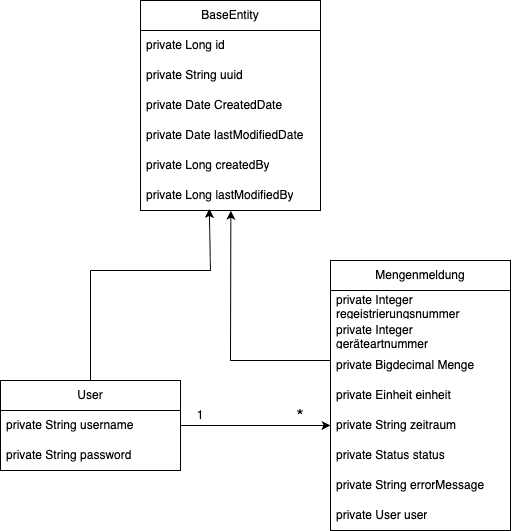

The diagram above was exported from draw.io. Its source (the exported page's mxGraphModel, read from the mxfile embedded in the PNG):
<mxGraphModel dx="1744" dy="630" grid="1" gridSize="10" guides="1" tooltips="1" connect="1" arrows="1" fold="1" page="1" pageScale="1" pageWidth="827" pageHeight="1169" math="0" shadow="0">
  <root>
    <mxCell id="0" />
    <mxCell id="1" parent="0" />
    <mxCell id="2" value="BaseEntity" style="swimlane;fontStyle=0;childLayout=stackLayout;horizontal=1;startSize=30;horizontalStack=0;resizeParent=1;resizeParentMax=0;resizeLast=0;collapsible=1;marginBottom=0;whiteSpace=wrap;html=1;" vertex="1" parent="1">
      <mxGeometry x="90" y="130" width="180" height="210" as="geometry">
        <mxRectangle x="90" y="130" width="70" height="30" as="alternateBounds" />
      </mxGeometry>
    </mxCell>
    <mxCell id="3" value="private Long id&amp;nbsp;" style="text;strokeColor=none;fillColor=none;align=left;verticalAlign=middle;spacingLeft=4;spacingRight=4;overflow=hidden;points=[[0,0.5],[1,0.5]];portConstraint=eastwest;rotatable=0;whiteSpace=wrap;html=1;" vertex="1" parent="2">
      <mxGeometry y="30" width="180" height="30" as="geometry" />
    </mxCell>
    <mxCell id="4" value="private String uuid" style="text;strokeColor=none;fillColor=none;align=left;verticalAlign=middle;spacingLeft=4;spacingRight=4;overflow=hidden;points=[[0,0.5],[1,0.5]];portConstraint=eastwest;rotatable=0;whiteSpace=wrap;html=1;" vertex="1" parent="2">
      <mxGeometry y="60" width="180" height="30" as="geometry" />
    </mxCell>
    <mxCell id="5" value="private Date CreatedDate" style="text;strokeColor=none;fillColor=none;align=left;verticalAlign=middle;spacingLeft=4;spacingRight=4;overflow=hidden;points=[[0,0.5],[1,0.5]];portConstraint=eastwest;rotatable=0;whiteSpace=wrap;html=1;" vertex="1" parent="2">
      <mxGeometry y="90" width="180" height="30" as="geometry" />
    </mxCell>
    <mxCell id="12" value="private Date lastModifiedDate&amp;nbsp;" style="text;strokeColor=none;fillColor=none;align=left;verticalAlign=middle;spacingLeft=4;spacingRight=4;overflow=hidden;points=[[0,0.5],[1,0.5]];portConstraint=eastwest;rotatable=0;whiteSpace=wrap;html=1;" vertex="1" parent="2">
      <mxGeometry y="120" width="180" height="30" as="geometry" />
    </mxCell>
    <mxCell id="13" value="private Long createdBy" style="text;strokeColor=none;fillColor=none;align=left;verticalAlign=middle;spacingLeft=4;spacingRight=4;overflow=hidden;points=[[0,0.5],[1,0.5]];portConstraint=eastwest;rotatable=0;whiteSpace=wrap;html=1;" vertex="1" parent="2">
      <mxGeometry y="150" width="180" height="30" as="geometry" />
    </mxCell>
    <mxCell id="15" value="private Long lastModifiedBy" style="text;strokeColor=none;fillColor=none;align=left;verticalAlign=middle;spacingLeft=4;spacingRight=4;overflow=hidden;points=[[0,0.5],[1,0.5]];portConstraint=eastwest;rotatable=0;whiteSpace=wrap;html=1;" vertex="1" parent="2">
      <mxGeometry y="180" width="180" height="30" as="geometry" />
    </mxCell>
    <mxCell id="16" value="User" style="swimlane;fontStyle=0;childLayout=stackLayout;horizontal=1;startSize=30;horizontalStack=0;resizeParent=1;resizeParentMax=0;resizeLast=0;collapsible=1;marginBottom=0;whiteSpace=wrap;html=1;" vertex="1" parent="1">
      <mxGeometry x="-50" y="510" width="180" height="90" as="geometry">
        <mxRectangle x="90" y="130" width="70" height="30" as="alternateBounds" />
      </mxGeometry>
    </mxCell>
    <mxCell id="17" value="private String username" style="text;strokeColor=none;fillColor=none;align=left;verticalAlign=middle;spacingLeft=4;spacingRight=4;overflow=hidden;points=[[0,0.5],[1,0.5]];portConstraint=eastwest;rotatable=0;whiteSpace=wrap;html=1;" vertex="1" parent="16">
      <mxGeometry y="30" width="180" height="30" as="geometry" />
    </mxCell>
    <mxCell id="18" value="private String password" style="text;strokeColor=none;fillColor=none;align=left;verticalAlign=middle;spacingLeft=4;spacingRight=4;overflow=hidden;points=[[0,0.5],[1,0.5]];portConstraint=eastwest;rotatable=0;whiteSpace=wrap;html=1;" vertex="1" parent="16">
      <mxGeometry y="60" width="180" height="30" as="geometry" />
    </mxCell>
    <mxCell id="25" style="edgeStyle=none;html=1;exitX=0.5;exitY=0;exitDx=0;exitDy=0;endArrow=none;endFill=0;" edge="1" parent="1" source="16">
      <mxGeometry relative="1" as="geometry">
        <mxPoint x="40" y="400" as="targetPoint" />
      </mxGeometry>
    </mxCell>
    <mxCell id="26" value="Mengenmeldung" style="swimlane;fontStyle=0;childLayout=stackLayout;horizontal=1;startSize=30;horizontalStack=0;resizeParent=1;resizeParentMax=0;resizeLast=0;collapsible=1;marginBottom=0;whiteSpace=wrap;html=1;" vertex="1" parent="1">
      <mxGeometry x="280" y="390" width="180" height="270" as="geometry">
        <mxRectangle x="90" y="130" width="70" height="30" as="alternateBounds" />
      </mxGeometry>
    </mxCell>
    <mxCell id="27" value="private Integer regeistrierungsnummer&amp;nbsp;" style="text;strokeColor=none;fillColor=none;align=left;verticalAlign=middle;spacingLeft=4;spacingRight=4;overflow=hidden;points=[[0,0.5],[1,0.5]];portConstraint=eastwest;rotatable=0;whiteSpace=wrap;html=1;" vertex="1" parent="26">
      <mxGeometry y="30" width="180" height="30" as="geometry" />
    </mxCell>
    <mxCell id="28" value="private Integer geräteartnummer" style="text;strokeColor=none;fillColor=none;align=left;verticalAlign=middle;spacingLeft=4;spacingRight=4;overflow=hidden;points=[[0,0.5],[1,0.5]];portConstraint=eastwest;rotatable=0;whiteSpace=wrap;html=1;" vertex="1" parent="26">
      <mxGeometry y="60" width="180" height="30" as="geometry" />
    </mxCell>
    <mxCell id="29" value="private Bigdecimal Menge" style="text;strokeColor=none;fillColor=none;align=left;verticalAlign=middle;spacingLeft=4;spacingRight=4;overflow=hidden;points=[[0,0.5],[1,0.5]];portConstraint=eastwest;rotatable=0;whiteSpace=wrap;html=1;" vertex="1" parent="26">
      <mxGeometry y="90" width="180" height="30" as="geometry" />
    </mxCell>
    <mxCell id="30" value="private Einheit einheit&amp;nbsp;" style="text;strokeColor=none;fillColor=none;align=left;verticalAlign=middle;spacingLeft=4;spacingRight=4;overflow=hidden;points=[[0,0.5],[1,0.5]];portConstraint=eastwest;rotatable=0;whiteSpace=wrap;html=1;" vertex="1" parent="26">
      <mxGeometry y="120" width="180" height="30" as="geometry" />
    </mxCell>
    <mxCell id="31" value="private String zeitraum" style="text;strokeColor=none;fillColor=none;align=left;verticalAlign=middle;spacingLeft=4;spacingRight=4;overflow=hidden;points=[[0,0.5],[1,0.5]];portConstraint=eastwest;rotatable=0;whiteSpace=wrap;html=1;" vertex="1" parent="26">
      <mxGeometry y="150" width="180" height="30" as="geometry" />
    </mxCell>
    <mxCell id="32" value="private Status status" style="text;strokeColor=none;fillColor=none;align=left;verticalAlign=middle;spacingLeft=4;spacingRight=4;overflow=hidden;points=[[0,0.5],[1,0.5]];portConstraint=eastwest;rotatable=0;whiteSpace=wrap;html=1;" vertex="1" parent="26">
      <mxGeometry y="180" width="180" height="30" as="geometry" />
    </mxCell>
    <mxCell id="34" value="private String errorMessage" style="text;strokeColor=none;fillColor=none;align=left;verticalAlign=middle;spacingLeft=4;spacingRight=4;overflow=hidden;points=[[0,0.5],[1,0.5]];portConstraint=eastwest;rotatable=0;whiteSpace=wrap;html=1;" vertex="1" parent="26">
      <mxGeometry y="210" width="180" height="30" as="geometry" />
    </mxCell>
    <mxCell id="35" value="private User user" style="text;strokeColor=none;fillColor=none;align=left;verticalAlign=middle;spacingLeft=4;spacingRight=4;overflow=hidden;points=[[0,0.5],[1,0.5]];portConstraint=eastwest;rotatable=0;whiteSpace=wrap;html=1;" vertex="1" parent="26">
      <mxGeometry y="240" width="180" height="30" as="geometry" />
    </mxCell>
    <mxCell id="33" style="edgeStyle=none;html=1;entryX=0.502;entryY=1.003;entryDx=0;entryDy=0;entryPerimeter=0;" edge="1" parent="1" target="15">
      <mxGeometry relative="1" as="geometry">
        <mxPoint x="180" y="490" as="sourcePoint" />
      </mxGeometry>
    </mxCell>
    <mxCell id="36" style="edgeStyle=none;html=1;exitX=1;exitY=0.5;exitDx=0;exitDy=0;entryX=0;entryY=0.5;entryDx=0;entryDy=0;" edge="1" parent="1" source="17" target="31">
      <mxGeometry relative="1" as="geometry" />
    </mxCell>
    <mxCell id="37" value="1" style="text;strokeColor=none;align=center;fillColor=none;html=1;verticalAlign=middle;whiteSpace=wrap;rounded=0;" vertex="1" parent="1">
      <mxGeometry x="120" y="530" width="60" height="30" as="geometry" />
    </mxCell>
    <mxCell id="38" style="edgeStyle=none;html=1;endArrow=none;endFill=0;" edge="1" parent="1">
      <mxGeometry relative="1" as="geometry">
        <mxPoint x="40" y="400" as="sourcePoint" />
        <mxPoint x="160" y="400" as="targetPoint" />
      </mxGeometry>
    </mxCell>
    <mxCell id="39" style="edgeStyle=none;html=1;endArrow=classic;endFill=1;entryX=0.382;entryY=0.948;entryDx=0;entryDy=0;entryPerimeter=0;" edge="1" parent="1" target="15">
      <mxGeometry relative="1" as="geometry">
        <mxPoint x="160" y="400" as="sourcePoint" />
        <mxPoint x="160" y="350" as="targetPoint" />
      </mxGeometry>
    </mxCell>
    <mxCell id="40" style="edgeStyle=none;html=1;exitX=0;exitY=0.5;exitDx=0;exitDy=0;endArrow=none;endFill=0;" edge="1" parent="1">
      <mxGeometry relative="1" as="geometry">
        <mxPoint x="279.9999999999998" y="490" as="sourcePoint" />
        <mxPoint x="180" y="490" as="targetPoint" />
      </mxGeometry>
    </mxCell>
    <mxCell id="41" value="*" style="text;strokeColor=none;align=center;fillColor=none;html=1;verticalAlign=middle;whiteSpace=wrap;rounded=0;strokeWidth=1;fontSize=18;" vertex="1" parent="1">
      <mxGeometry x="220" y="530" width="60" height="30" as="geometry" />
    </mxCell>
  </root>
</mxGraphModel>